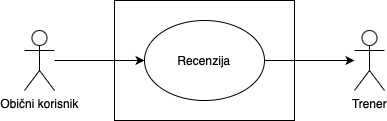

The diagram above was exported from draw.io. Its source (the exported page's mxGraphModel, read from the mxfile embedded in the PNG):
<mxGraphModel dx="626" dy="416" grid="1" gridSize="10" guides="1" tooltips="1" connect="1" arrows="1" fold="1" page="1" pageScale="1" pageWidth="827" pageHeight="1169" math="0" shadow="0">
  <root>
    <mxCell id="0" />
    <mxCell id="1" parent="0" />
    <mxCell id="i3iJV8fuebZiY-3vzbVX-1" value="" style="rounded=0;whiteSpace=wrap;html=1;" vertex="1" parent="1">
      <mxGeometry x="270" y="150" width="180" height="120" as="geometry" />
    </mxCell>
    <mxCell id="i3iJV8fuebZiY-3vzbVX-7" value="&amp;lt;&amp;lt;Include&amp;gt;&amp;gt;" style="rounded=0;orthogonalLoop=1;jettySize=auto;html=1;dashed=1;endArrow=none;endFill=0;startArrow=classic;startFill=1;" edge="1" parent="1" target="i3iJV8fuebZiY-3vzbVX-6">
      <mxGeometry relative="1" as="geometry">
        <mxPoint x="329.86393923832156" y="180.54424304671397" as="sourcePoint" />
      </mxGeometry>
    </mxCell>
    <mxCell id="i3iJV8fuebZiY-3vzbVX-16" value="" style="edgeStyle=orthogonalEdgeStyle;rounded=0;orthogonalLoop=1;jettySize=auto;html=1;endArrow=none;endFill=0;startArrow=classic;startFill=1;" edge="1" parent="1" source="i3iJV8fuebZiY-3vzbVX-9" target="i3iJV8fuebZiY-3vzbVX-14">
      <mxGeometry relative="1" as="geometry" />
    </mxCell>
    <mxCell id="i3iJV8fuebZiY-3vzbVX-9" value="Trener" style="shape=umlActor;verticalLabelPosition=bottom;verticalAlign=top;html=1;outlineConnect=0;" vertex="1" parent="1">
      <mxGeometry x="510" y="180" width="30" height="60" as="geometry" />
    </mxCell>
    <mxCell id="i3iJV8fuebZiY-3vzbVX-15" value="" style="edgeStyle=orthogonalEdgeStyle;rounded=0;orthogonalLoop=1;jettySize=auto;html=1;endArrow=classic;endFill=1;" edge="1" parent="1" source="i3iJV8fuebZiY-3vzbVX-12" target="i3iJV8fuebZiY-3vzbVX-14">
      <mxGeometry relative="1" as="geometry" />
    </mxCell>
    <mxCell id="i3iJV8fuebZiY-3vzbVX-12" value="Obični korisnik" style="shape=umlActor;verticalLabelPosition=bottom;verticalAlign=top;html=1;outlineConnect=0;" vertex="1" parent="1">
      <mxGeometry x="180" y="180" width="30" height="60" as="geometry" />
    </mxCell>
    <mxCell id="i3iJV8fuebZiY-3vzbVX-14" value="Recenzija" style="ellipse;whiteSpace=wrap;html=1;" vertex="1" parent="1">
      <mxGeometry x="300" y="170" width="120" height="80" as="geometry" />
    </mxCell>
    <mxCell id="i3iJV8fuebZiY-3vzbVX-23" value="" style="edgeStyle=orthogonalEdgeStyle;rounded=0;orthogonalLoop=1;jettySize=auto;html=1;" edge="1" parent="1" source="i3iJV8fuebZiY-3vzbVX-21">
      <mxGeometry relative="1" as="geometry">
        <mxPoint x="300.0000000000001" y="340" as="targetPoint" />
      </mxGeometry>
    </mxCell>
  </root>
</mxGraphModel>